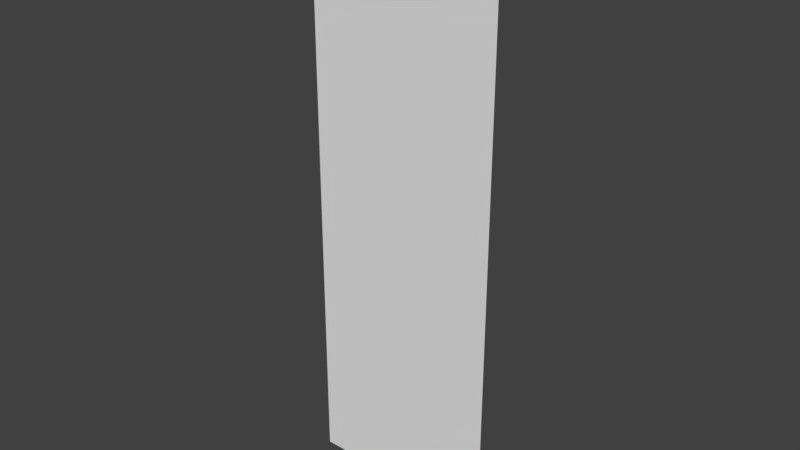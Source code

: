 # Source: hpBarTest.blend  (saved by Blender 2.78.0; exported with 4.5.12 LTS)
import bpy
from mathutils import Matrix  # noqa: F401  (used for matrix-valued properties, if any)

bpy.ops.wm.read_factory_settings(use_empty=True)
scene = bpy.context.scene
scene.name = 'Scene'

# ---- collections
col_collection_1 = bpy.data.collections.new('Collection 1'); scene.collection.children.link(col_collection_1)

# ---- world
world_world = bpy.data.worlds.new('World'); scene.world = world_world
world_world.color = (0.05088, 0.05088, 0.05088)
world_world.use_sun_shadow = False
world_world.sun_shadow_jitter_overblur = 0.0
world_world.cycles.sampling_method = 'MANUAL'

# ---- meshes
me_plane = bpy.data.meshes.new('Plane')
me_plane.from_pydata([(-0.05, 6.557e-09, 0.15), (0.05, 6.557e-09, 0.15), (-0.05, -6.557e-09, -0.15), (0.05, -6.557e-09, -0.15)], [], [(0, 1, 3, 2)])
me_plane.use_remesh_preserve_volume = False
me_plane.use_remesh_preserve_attributes = False
me_plane.use_mirror_vertex_groups = False
me_plane.update()

# ---- objects
ob_plane = bpy.data.objects.new('Plane', me_plane)

# ---- transforms, parenting, visibility, modifiers, constraints
ob_plane.location = (0.0, 0.0, 0.0)
ob_plane.lineart.crease_threshold = 0.0

# ---- collection membership
col_collection_1.objects.link(ob_plane)

# ---- scene / render settings (as saved in the file)
scene.frame_start = 1; scene.frame_end = 250; scene.frame_set(1)
scene.render.engine = 'BLENDER_EEVEE_NEXT'
scene.render.resolution_percentage = 50
scene.render.dither_intensity = 0.0
scene.cycles.use_denoising = False
scene.cycles.samples = 128
scene.cycles.sampling_pattern = 'TABULATED_SOBOL'
scene.cycles.light_sampling_threshold = 0.0
scene.cycles.use_adaptive_sampling = False
scene.cycles.use_light_tree = False
scene.cycles.blur_glossy = 0.0
scene.cycles.sample_clamp_indirect = 0.0
scene.view_settings.view_transform = 'Standard'
bpy.context.view_layer.update()

# ---- added for rendering (the .blend has no active camera and no usable light): camera, sun
cam_auto = bpy.data.cameras.new('AutoCamera')
cam_auto.lens = 50.0
cam_auto.sensor_width = 36.0
cam_auto.clip_end = 1000.0
ob_auto_camera = bpy.data.objects.new('AutoCamera', cam_auto)
scene.collection.objects.link(ob_auto_camera)
ob_auto_camera.location = (0.292582, -0.351098, 0.234065)
ob_auto_camera.rotation_euler = (1.09748, -7.21219e-08, 0.694738)
scene.camera = ob_auto_camera
light_auto_sun = bpy.data.lights.new('AutoSun', 'SUN')
light_auto_sun.energy = 3.0
light_auto_sun.angle = 0.0523599
ob_auto_sun = bpy.data.objects.new('AutoSun', light_auto_sun)
scene.collection.objects.link(ob_auto_sun)
ob_auto_sun.rotation_euler = (0.872665, 0.174533, 0.523599)
bpy.context.view_layer.update()
